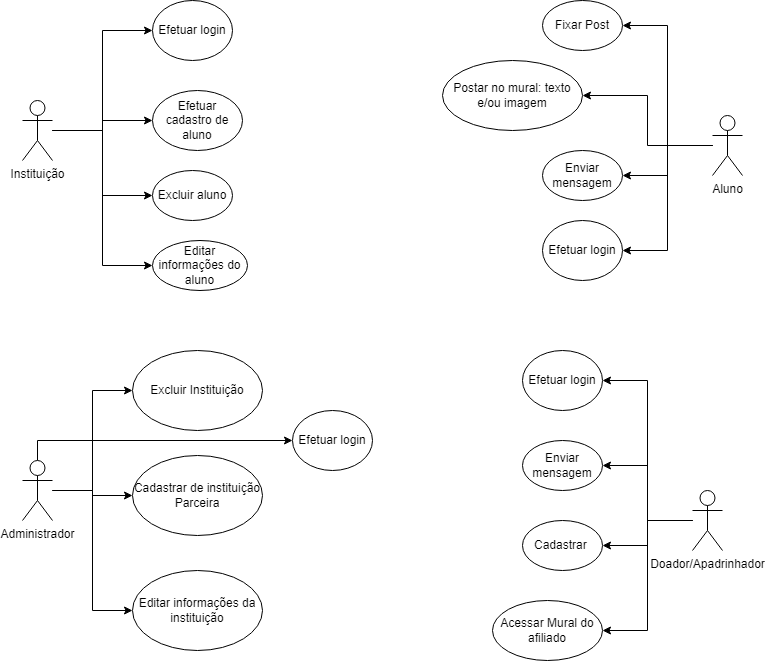

The diagram above was exported from draw.io. Its source (the exported page's mxGraphModel, read from the mxfile embedded in the PNG):
<mxGraphModel dx="1364" dy="820" grid="1" gridSize="10" guides="1" tooltips="1" connect="1" arrows="1" fold="1" page="1" pageScale="1" pageWidth="827" pageHeight="1169" math="0" shadow="0">
  <root>
    <mxCell id="0" />
    <mxCell id="1" parent="0" />
    <mxCell id="NvpMHkuexuRH5grbatXX-27" style="edgeStyle=orthogonalEdgeStyle;rounded=0;orthogonalLoop=1;jettySize=auto;html=1;entryX=0;entryY=0.5;entryDx=0;entryDy=0;" edge="1" parent="1" source="NvpMHkuexuRH5grbatXX-1" target="NvpMHkuexuRH5grbatXX-26">
      <mxGeometry relative="1" as="geometry" />
    </mxCell>
    <mxCell id="NvpMHkuexuRH5grbatXX-49" style="edgeStyle=orthogonalEdgeStyle;rounded=0;orthogonalLoop=1;jettySize=auto;html=1;entryX=0;entryY=0.5;entryDx=0;entryDy=0;" edge="1" parent="1" source="NvpMHkuexuRH5grbatXX-1" target="NvpMHkuexuRH5grbatXX-48">
      <mxGeometry relative="1" as="geometry" />
    </mxCell>
    <mxCell id="NvpMHkuexuRH5grbatXX-62" style="edgeStyle=orthogonalEdgeStyle;rounded=0;orthogonalLoop=1;jettySize=auto;html=1;" edge="1" parent="1" source="NvpMHkuexuRH5grbatXX-1" target="NvpMHkuexuRH5grbatXX-18">
      <mxGeometry relative="1" as="geometry" />
    </mxCell>
    <mxCell id="NvpMHkuexuRH5grbatXX-63" style="edgeStyle=orthogonalEdgeStyle;rounded=0;orthogonalLoop=1;jettySize=auto;html=1;entryX=0;entryY=0.5;entryDx=0;entryDy=0;" edge="1" parent="1" source="NvpMHkuexuRH5grbatXX-1" target="NvpMHkuexuRH5grbatXX-15">
      <mxGeometry relative="1" as="geometry" />
    </mxCell>
    <mxCell id="NvpMHkuexuRH5grbatXX-1" value="Instituição" style="shape=umlActor;verticalLabelPosition=bottom;verticalAlign=top;html=1;outlineConnect=0;" vertex="1" parent="1">
      <mxGeometry x="50" y="350" width="30" height="60" as="geometry" />
    </mxCell>
    <mxCell id="NvpMHkuexuRH5grbatXX-15" value="Efetuar login" style="ellipse;whiteSpace=wrap;html=1;" vertex="1" parent="1">
      <mxGeometry x="180" y="250" width="80" height="60" as="geometry" />
    </mxCell>
    <mxCell id="NvpMHkuexuRH5grbatXX-18" value="Efetuar cadastro de aluno" style="ellipse;whiteSpace=wrap;html=1;" vertex="1" parent="1">
      <mxGeometry x="180" y="340" width="90" height="60" as="geometry" />
    </mxCell>
    <mxCell id="NvpMHkuexuRH5grbatXX-40" style="edgeStyle=orthogonalEdgeStyle;rounded=0;orthogonalLoop=1;jettySize=auto;html=1;entryX=1;entryY=0.5;entryDx=0;entryDy=0;" edge="1" parent="1" source="NvpMHkuexuRH5grbatXX-21" target="NvpMHkuexuRH5grbatXX-36">
      <mxGeometry relative="1" as="geometry" />
    </mxCell>
    <mxCell id="NvpMHkuexuRH5grbatXX-41" style="edgeStyle=orthogonalEdgeStyle;rounded=0;orthogonalLoop=1;jettySize=auto;html=1;" edge="1" parent="1" source="NvpMHkuexuRH5grbatXX-21" target="NvpMHkuexuRH5grbatXX-37">
      <mxGeometry relative="1" as="geometry" />
    </mxCell>
    <mxCell id="NvpMHkuexuRH5grbatXX-42" style="edgeStyle=orthogonalEdgeStyle;rounded=0;orthogonalLoop=1;jettySize=auto;html=1;entryX=1;entryY=0.5;entryDx=0;entryDy=0;" edge="1" parent="1" source="NvpMHkuexuRH5grbatXX-21" target="NvpMHkuexuRH5grbatXX-38">
      <mxGeometry relative="1" as="geometry" />
    </mxCell>
    <mxCell id="NvpMHkuexuRH5grbatXX-57" style="edgeStyle=orthogonalEdgeStyle;rounded=0;orthogonalLoop=1;jettySize=auto;html=1;entryX=1;entryY=0.5;entryDx=0;entryDy=0;" edge="1" parent="1" source="NvpMHkuexuRH5grbatXX-21" target="NvpMHkuexuRH5grbatXX-55">
      <mxGeometry relative="1" as="geometry" />
    </mxCell>
    <mxCell id="NvpMHkuexuRH5grbatXX-21" value="Aluno" style="shape=umlActor;verticalLabelPosition=bottom;verticalAlign=top;html=1;outlineConnect=0;" vertex="1" parent="1">
      <mxGeometry x="740" y="365" width="30" height="60" as="geometry" />
    </mxCell>
    <mxCell id="NvpMHkuexuRH5grbatXX-26" value="Excluir aluno" style="ellipse;whiteSpace=wrap;html=1;" vertex="1" parent="1">
      <mxGeometry x="180" y="420" width="80" height="50" as="geometry" />
    </mxCell>
    <mxCell id="NvpMHkuexuRH5grbatXX-35" style="edgeStyle=orthogonalEdgeStyle;rounded=0;orthogonalLoop=1;jettySize=auto;html=1;" edge="1" parent="1" source="NvpMHkuexuRH5grbatXX-30" target="NvpMHkuexuRH5grbatXX-34">
      <mxGeometry relative="1" as="geometry" />
    </mxCell>
    <mxCell id="NvpMHkuexuRH5grbatXX-52" style="edgeStyle=orthogonalEdgeStyle;rounded=0;orthogonalLoop=1;jettySize=auto;html=1;" edge="1" parent="1" source="NvpMHkuexuRH5grbatXX-30" target="NvpMHkuexuRH5grbatXX-50">
      <mxGeometry relative="1" as="geometry" />
    </mxCell>
    <mxCell id="NvpMHkuexuRH5grbatXX-53" style="edgeStyle=orthogonalEdgeStyle;rounded=0;orthogonalLoop=1;jettySize=auto;html=1;entryX=1;entryY=0.5;entryDx=0;entryDy=0;" edge="1" parent="1" source="NvpMHkuexuRH5grbatXX-30" target="NvpMHkuexuRH5grbatXX-51">
      <mxGeometry relative="1" as="geometry" />
    </mxCell>
    <mxCell id="NvpMHkuexuRH5grbatXX-56" style="edgeStyle=orthogonalEdgeStyle;rounded=0;orthogonalLoop=1;jettySize=auto;html=1;entryX=1;entryY=0.5;entryDx=0;entryDy=0;" edge="1" parent="1" source="NvpMHkuexuRH5grbatXX-30" target="NvpMHkuexuRH5grbatXX-54">
      <mxGeometry relative="1" as="geometry" />
    </mxCell>
    <mxCell id="NvpMHkuexuRH5grbatXX-30" value="Doador/Apadrinhador" style="shape=umlActor;verticalLabelPosition=bottom;verticalAlign=top;html=1;outlineConnect=0;" vertex="1" parent="1">
      <mxGeometry x="720" y="740" width="30" height="60" as="geometry" />
    </mxCell>
    <mxCell id="NvpMHkuexuRH5grbatXX-34" value="Cadastrar&amp;nbsp;" style="ellipse;whiteSpace=wrap;html=1;" vertex="1" parent="1">
      <mxGeometry x="550" y="770" width="80" height="50" as="geometry" />
    </mxCell>
    <mxCell id="NvpMHkuexuRH5grbatXX-36" value="Postar no mural: texto e/ou imagem" style="ellipse;whiteSpace=wrap;html=1;" vertex="1" parent="1">
      <mxGeometry x="470" y="310" width="140" height="70" as="geometry" />
    </mxCell>
    <mxCell id="NvpMHkuexuRH5grbatXX-37" value="Enviar mensagem" style="ellipse;whiteSpace=wrap;html=1;" vertex="1" parent="1">
      <mxGeometry x="570" y="400" width="80" height="50" as="geometry" />
    </mxCell>
    <mxCell id="NvpMHkuexuRH5grbatXX-38" value="Fixar Post" style="ellipse;whiteSpace=wrap;html=1;" vertex="1" parent="1">
      <mxGeometry x="570" y="250" width="80" height="50" as="geometry" />
    </mxCell>
    <mxCell id="NvpMHkuexuRH5grbatXX-45" style="edgeStyle=orthogonalEdgeStyle;rounded=0;orthogonalLoop=1;jettySize=auto;html=1;" edge="1" parent="1" source="NvpMHkuexuRH5grbatXX-43" target="NvpMHkuexuRH5grbatXX-44">
      <mxGeometry relative="1" as="geometry" />
    </mxCell>
    <mxCell id="NvpMHkuexuRH5grbatXX-60" style="edgeStyle=orthogonalEdgeStyle;rounded=0;orthogonalLoop=1;jettySize=auto;html=1;entryX=0;entryY=0.5;entryDx=0;entryDy=0;" edge="1" parent="1" source="NvpMHkuexuRH5grbatXX-43" target="NvpMHkuexuRH5grbatXX-58">
      <mxGeometry relative="1" as="geometry" />
    </mxCell>
    <mxCell id="NvpMHkuexuRH5grbatXX-61" style="edgeStyle=orthogonalEdgeStyle;rounded=0;orthogonalLoop=1;jettySize=auto;html=1;entryX=0;entryY=0.5;entryDx=0;entryDy=0;" edge="1" parent="1" source="NvpMHkuexuRH5grbatXX-43" target="NvpMHkuexuRH5grbatXX-59">
      <mxGeometry relative="1" as="geometry" />
    </mxCell>
    <mxCell id="NvpMHkuexuRH5grbatXX-65" style="edgeStyle=orthogonalEdgeStyle;rounded=0;orthogonalLoop=1;jettySize=auto;html=1;entryX=0;entryY=0.5;entryDx=0;entryDy=0;" edge="1" parent="1" source="NvpMHkuexuRH5grbatXX-43" target="NvpMHkuexuRH5grbatXX-64">
      <mxGeometry relative="1" as="geometry">
        <Array as="points">
          <mxPoint x="65" y="690" />
        </Array>
      </mxGeometry>
    </mxCell>
    <mxCell id="NvpMHkuexuRH5grbatXX-43" value="Administrador" style="shape=umlActor;verticalLabelPosition=bottom;verticalAlign=top;html=1;outlineConnect=0;" vertex="1" parent="1">
      <mxGeometry x="50" y="710" width="30" height="60" as="geometry" />
    </mxCell>
    <mxCell id="NvpMHkuexuRH5grbatXX-44" value="Cadastrar de instituição Parceira" style="ellipse;whiteSpace=wrap;html=1;" vertex="1" parent="1">
      <mxGeometry x="160" y="705" width="130" height="80" as="geometry" />
    </mxCell>
    <mxCell id="NvpMHkuexuRH5grbatXX-48" value="Editar informações do aluno" style="ellipse;whiteSpace=wrap;html=1;" vertex="1" parent="1">
      <mxGeometry x="180" y="490" width="95" height="50" as="geometry" />
    </mxCell>
    <mxCell id="NvpMHkuexuRH5grbatXX-50" value="Enviar mensagem" style="ellipse;whiteSpace=wrap;html=1;" vertex="1" parent="1">
      <mxGeometry x="550" y="690" width="80" height="50" as="geometry" />
    </mxCell>
    <mxCell id="NvpMHkuexuRH5grbatXX-51" value="Acessar Mural do afiliado" style="ellipse;whiteSpace=wrap;html=1;" vertex="1" parent="1">
      <mxGeometry x="520" y="850" width="110" height="60" as="geometry" />
    </mxCell>
    <mxCell id="NvpMHkuexuRH5grbatXX-54" value="Efetuar login" style="ellipse;whiteSpace=wrap;html=1;" vertex="1" parent="1">
      <mxGeometry x="550" y="600" width="80" height="60" as="geometry" />
    </mxCell>
    <mxCell id="NvpMHkuexuRH5grbatXX-55" value="Efetuar login" style="ellipse;whiteSpace=wrap;html=1;" vertex="1" parent="1">
      <mxGeometry x="570" y="470" width="80" height="60" as="geometry" />
    </mxCell>
    <mxCell id="NvpMHkuexuRH5grbatXX-58" value="Editar informações da instituição" style="ellipse;whiteSpace=wrap;html=1;" vertex="1" parent="1">
      <mxGeometry x="160" y="820" width="130" height="80" as="geometry" />
    </mxCell>
    <mxCell id="NvpMHkuexuRH5grbatXX-59" value="Excluir Instituição" style="ellipse;whiteSpace=wrap;html=1;" vertex="1" parent="1">
      <mxGeometry x="160" y="600" width="130" height="80" as="geometry" />
    </mxCell>
    <mxCell id="NvpMHkuexuRH5grbatXX-64" value="Efetuar login" style="ellipse;whiteSpace=wrap;html=1;" vertex="1" parent="1">
      <mxGeometry x="320" y="660" width="80" height="60" as="geometry" />
    </mxCell>
  </root>
</mxGraphModel>